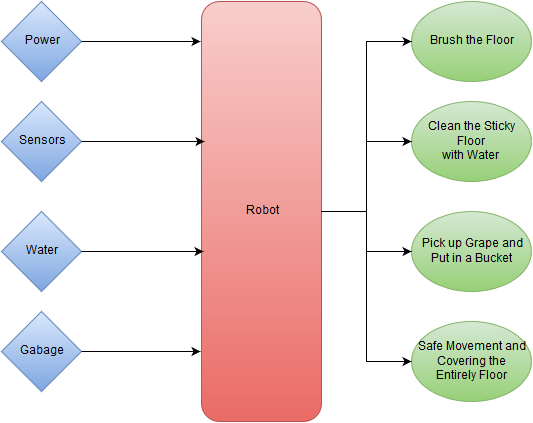

The diagram above was exported from draw.io. Its source (the exported page's mxGraphModel, read from the mxfile embedded in the PNG):
<mxGraphModel dx="880" dy="460" grid="1" gridSize="10" guides="1" tooltips="1" connect="1" arrows="1" fold="1" page="1" pageScale="1" pageWidth="826" pageHeight="1169" background="#ffffff" math="0" shadow="0">
  <root>
    <mxCell id="0" />
    <mxCell id="1" parent="0" />
    <mxCell id="2" value="Robot" style="rounded=1;whiteSpace=wrap;html=1;plain-red" vertex="1" parent="1">
      <mxGeometry x="240" y="70" width="120" height="420" as="geometry" />
    </mxCell>
    <mxCell id="3" value="Sensors" style="rhombus;whiteSpace=wrap;html=1;plain-blue" vertex="1" parent="1">
      <mxGeometry x="40" y="170" width="80" height="80" as="geometry" />
    </mxCell>
    <mxCell id="4" value="Power" style="rhombus;whiteSpace=wrap;html=1;plain-blue" vertex="1" parent="1">
      <mxGeometry x="40" y="70" width="80" height="80" as="geometry" />
    </mxCell>
    <mxCell id="5" value="Water" style="rhombus;whiteSpace=wrap;html=1;plain-blue" vertex="1" parent="1">
      <mxGeometry x="40" y="280" width="80" height="80" as="geometry" />
    </mxCell>
    <mxCell id="6" value="Gabage" style="rhombus;whiteSpace=wrap;html=1;plain-blue" vertex="1" parent="1">
      <mxGeometry x="40" y="380" width="80" height="80" as="geometry" />
    </mxCell>
    <mxCell id="7" value="Brush the Floor&lt;br&gt;" style="ellipse;whiteSpace=wrap;html=1;plain-green" vertex="1" parent="1">
      <mxGeometry x="450" y="70" width="120" height="80" as="geometry" />
    </mxCell>
    <mxCell id="8" value="Clean the Sticky Floor&lt;br&gt;with Water&lt;br&gt;" style="ellipse;whiteSpace=wrap;html=1;plain-green" vertex="1" parent="1">
      <mxGeometry x="450" y="170" width="120" height="80" as="geometry" />
    </mxCell>
    <mxCell id="9" value="Pick up Grape and &lt;br&gt;Put in a Bucket&lt;br&gt;" style="ellipse;whiteSpace=wrap;html=1;plain-green" vertex="1" parent="1">
      <mxGeometry x="450" y="280" width="120" height="80" as="geometry" />
    </mxCell>
    <mxCell id="10" value="Safe Movement and&lt;br&gt;Covering the &lt;br&gt;Entirely Floor&lt;br&gt;" style="ellipse;whiteSpace=wrap;html=1;plain-green" vertex="1" parent="1">
      <mxGeometry x="450" y="390" width="120" height="80" as="geometry" />
    </mxCell>
    <mxCell id="11" style="edgeStyle=orthogonalEdgeStyle;rounded=0;html=1;exitX=1;exitY=0.5;entryX=-0.008;entryY=0.095;entryPerimeter=0;jettySize=auto;orthogonalLoop=1;" edge="1" source="4" target="2" parent="1">
      <mxGeometry x="120" y="110" as="geometry" />
    </mxCell>
    <mxCell id="12" style="edgeStyle=orthogonalEdgeStyle;rounded=0;html=1;exitX=1;exitY=0.5;entryX=0.025;entryY=0.333;entryPerimeter=0;jettySize=auto;orthogonalLoop=1;" edge="1" source="3" target="2" parent="1">
      <mxGeometry x="120" y="210" as="geometry" />
    </mxCell>
    <mxCell id="13" style="edgeStyle=orthogonalEdgeStyle;rounded=0;html=1;exitX=1;exitY=0.5;entryX=0.017;entryY=0.595;entryPerimeter=0;jettySize=auto;orthogonalLoop=1;" edge="1" source="5" target="2" parent="1">
      <mxGeometry x="120" y="320" as="geometry" />
    </mxCell>
    <mxCell id="14" style="edgeStyle=orthogonalEdgeStyle;rounded=0;html=1;exitX=1;exitY=0.5;entryX=-0.008;entryY=0.833;entryPerimeter=0;jettySize=auto;orthogonalLoop=1;" edge="1" source="6" target="2" parent="1">
      <mxGeometry x="120" y="420" as="geometry" />
    </mxCell>
    <mxCell id="15" style="edgeStyle=orthogonalEdgeStyle;rounded=0;html=1;exitX=1;exitY=0.5;entryX=0;entryY=0.5;jettySize=auto;orthogonalLoop=1;" edge="1" source="2" target="7" parent="1">
      <mxGeometry x="360" y="110" as="geometry" />
    </mxCell>
    <mxCell id="16" style="edgeStyle=orthogonalEdgeStyle;rounded=0;html=1;exitX=1;exitY=0.5;entryX=0;entryY=0.5;jettySize=auto;orthogonalLoop=1;" edge="1" source="2" target="8" parent="1">
      <mxGeometry x="360" y="210" as="geometry" />
    </mxCell>
    <mxCell id="17" style="edgeStyle=orthogonalEdgeStyle;rounded=0;html=1;exitX=1;exitY=0.5;entryX=0;entryY=0.5;jettySize=auto;orthogonalLoop=1;" edge="1" source="2" target="9" parent="1">
      <mxGeometry x="360" y="280" as="geometry" />
    </mxCell>
    <mxCell id="18" style="edgeStyle=orthogonalEdgeStyle;rounded=0;html=1;exitX=1;exitY=0.5;entryX=0;entryY=0.5;jettySize=auto;orthogonalLoop=1;" edge="1" source="2" target="10" parent="1">
      <mxGeometry x="360" y="280" as="geometry" />
    </mxCell>
  </root>
</mxGraphModel>